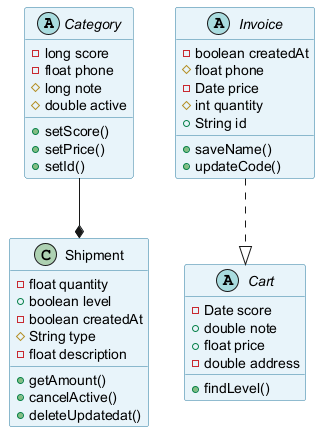

The diagram above was rendered by PlantUML. Its source (embedded in the PNG):
@startuml
skinparam backgroundColor #FFFFFF
skinparam classBackgroundColor #E8F4FA
skinparam classBorderColor #2C7DA0
abstract class Category {
  -long score
  -float phone
  #long note
  #double active
  +setScore()
  +setPrice()
  +setId()
}
abstract class Cart {
  -Date score
  +double note
  +float price
  -double address
  +findLevel()
}
abstract class Invoice {
  -boolean createdAt
  #float phone
  -Date price
  #int quantity
  +String id
  +saveName()
  +updateCode()
}
class Shipment {
  -float quantity
  +boolean level
  -boolean createdAt
  #String type
  -float description
  +getAmount()
  +cancelActive()
  +deleteUpdatedat()
}
Category --* Shipment
Invoice ..|> Cart
@enduml